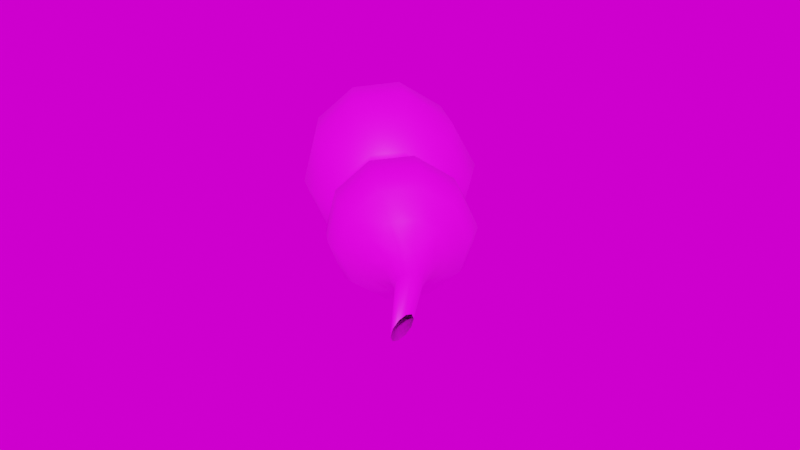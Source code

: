 # Source: 1.blend  (saved by Blender 3.0.42; exported with 4.5.12 LTS)
import bpy
from mathutils import Matrix  # noqa: F401  (used for matrix-valued properties, if any)

bpy.ops.wm.read_factory_settings(use_empty=True)
scene = bpy.context.scene
scene.name = 'Scene'

# ---- collections
col_okkkk = bpy.data.collections.new('okkkk'); scene.collection.children.link(col_okkkk)

# ---- images (referenced by path relative to the original .blend; pixels are not part of the script)
import os
ASSET_DIR = os.environ.get("B2B_ASSET_DIR", "")  # directory of the original .blend (textures are referenced by path, not embedded)
HERE = os.path.dirname(os.path.abspath(__file__))  # packed textures are extracted next to this script under _unpacked/

def load_image(name, relpath, width, height, colorspace="sRGB"):
    """Load a texture the original file referenced (path relative to the .blend, or extracted next to this script)."""
    p = next((c for c in (os.path.join(HERE, relpath), os.path.join(ASSET_DIR, relpath)) if relpath and os.path.exists(c)), "")
    if p:
        img = bpy.data.images.load(p, check_existing=True)
        img.name = name
    else:  # same state as the original file: an image datablock whose file is absent (Cycles renders it pink)
        img = bpy.data.images.new(name, width, height)
        img.source = "FILE"
        img.filepath = "//" + (relpath or name)
    img.colorspace_settings.name = colorspace
    return img
img_4____basecolor_png_001 = load_image('4_葫芦_BaseColor.png.001', '4_葫芦_BaseColor.png', 1024, 1024, 'sRGB')
img_ds360_025_ref_hdr = load_image('DS360_025_Ref.hdr', 'DS360_025_Ref.hdr', 1024, 1024, 'Linear Rec.709')

# ---- materials (node trees are filled in below, after node groups)
mat_x = bpy.data.materials.new('葫芦')
mat_x.use_transparent_shadow = False

# ---- material node trees
mat_x.use_nodes = True; mat_x.node_tree.nodes.clear()
_N = mat_x.node_tree.nodes; _L = mat_x.node_tree.links
n0 = _N.new('NodeFrame'); n0.name = '帧'; n0.location = (-1270, 330)
n0.label = 'Mapping'
n0.width = 400
n1 = _N.new('NodeFrame'); n1.name = '帧.001'; n1.location = (-570, 530)
n1.label = 'Textures'
n1.width = 300
n2 = _N.new('ShaderNodeOutputMaterial'); n2.name = '材质输出'; n2.location = (300, 300)
n3 = _N.new('ShaderNodeMapping'); n3.name = '映射'; n3.location = (230, -30)
n4 = _N.new('ShaderNodeTexCoord'); n4.name = '纹理坐标'; n4.location = (30, -30)
n5 = _N.new('ShaderNodeBsdfPrincipled'); n5.name = '原理化BSDF'; n5.location = (10, 300)
n5.distribution = 'GGX'
n5.subsurface_method = 'RANDOM_WALK_SKIN'
n5.inputs[3].default_value = 1.45
n5.inputs[27].default_value = (0.0, 0.0, 0.0, 1.0)
n5.inputs[28].default_value = 1.0
n6 = _N.new('ShaderNodeTexImage'); n6.name = '图像纹理'; n6.location = (30, -30)
n6.label = 'Base Color'
n6.image = img_4____basecolor_png_001
n3.parent = n0
n4.parent = n0
n6.parent = n1
_L.new(n5.outputs[0], n2.inputs[0])
_L.new(n6.outputs[0], n5.inputs[0])
_L.new(n3.outputs[0], n6.inputs[0])
_L.new(n4.outputs[2], n3.inputs[0])
n2.is_active_output = True

# ---- world
world_world = bpy.data.worlds.new('World'); scene.world = world_world
world_world.use_nodes = True; world_world.node_tree.nodes.clear()
_N = world_world.node_tree.nodes; _L = world_world.node_tree.links
n0 = _N.new('ShaderNodeOutputWorld'); n0.name = 'World Output'; n0.location = (300, 300)
n1 = _N.new('ShaderNodeBackground'); n1.name = 'Background'; n1.location = (10, 300)
n2 = _N.new('ShaderNodeTexEnvironment'); n2.name = '环境纹理'; n2.location = (-280, 275)
n2.image = img_ds360_025_ref_hdr
_L.new(n1.outputs[0], n0.inputs[0])
_L.new(n2.outputs[0], n1.inputs[0])
n0.is_active_output = True
world_world.color = (0.05088, 0.05088, 0.05088)
world_world.use_sun_shadow = False
world_world.sun_shadow_jitter_overblur = 0.0

# ---- meshes
me_016 = bpy.data.meshes.new('网格.016')
me_016.from_pydata([(0.331, 13.13, 17.39), (-6.64, 10.89, 17.39), (-10.89, 4.876, 17.39), (-10.89, -2.537, 17.39), (-6.64, -8.561, 17.39), (0.331, -10.88, 17.39), (7.45, -8.588, 17.39), (11.94, -2.61, 17.39), (11.94, 4.735, 17.39), (7.45, 10.73, 17.39), (0.4375, 19.47, 9.421), (-10.55, 15.87, 9.421), (-17.19, 6.213, 9.421), (-17.19, -5.507, 9.421), (-10.55, -15.13, 9.421), (0.4375, -18.88, 9.421), (11.91, -15.15, 9.421), (19.33, -5.582, 9.422), (19.33, 5.99, 9.421), (11.91, 15.46, 9.421), (0.6378, 20.82, -7.94), (-12.12, 16.55, -7.94), (-19.73, 5.14, -7.94), (-19.73, -8.483, -7.94), (-12.12, -19.85, -7.94), (0.6378, -24.33, -7.94), (14.32, -19.87, -7.94), (23.43, -8.553, -7.94), (23.43, 4.87, -7.94), (14.32, 15.85, -7.94), (0.7185, 11.17, -19.6), (-7.297, 8.62, -19.6), (-12.11, 1.629, -19.6), (-12.11, -6.963, -19.6), (-7.297, -14.0, -19.6), (0.7186, -16.73, -19.6), (9.133, -14.03, -19.6), (14.59, -7.084, -19.6), (14.59, 1.342, -19.6), (9.133, 8.261, -19.6), (0.7289, 14.91, -22.42), (-9.521, 11.59, -22.42), (-15.64, 2.538, -22.42), (-15.64, -8.458, -22.42), (-9.521, -17.54, -22.42), (0.7289, -21.1, -22.42), (11.65, -17.56, -22.42), (18.84, -8.566, -22.42), (18.84, 2.207, -22.42), (11.65, 11.05, -22.42), (0.7105, 21.38, -33.26), (-13.34, 16.58, -33.3), (-21.74, 3.859, -33.34), (-21.78, -11.16, -33.41), (-13.44, -24.0, -33.58), (0.7097, -29.17, -33.68), (16.2, -24.05, -33.65), (26.83, -11.29, -33.75), (26.79, 3.691, -33.69), (16.09, 15.73, -33.38), (0.5266, 22.8, -59.82), (-14.25, 17.79, -59.82), (-23.14, 4.694, -59.82), (-23.14, -10.96, -59.82), (-14.25, -24.14, -59.82), (0.5266, -29.35, -59.82), (16.32, -24.14, -59.82), (26.87, -10.98, -59.82), (26.87, 4.617, -59.82), (16.32, 17.23, -59.82), (0.1604, 15.43, -69.21), (-9.433, 12.31, -69.21), (-15.32, 4.044, -69.21), (-15.32, -6.108, -69.21), (-9.433, -14.35, -69.21), (0.1604, -17.52, -69.21), (9.894, -14.36, -69.21), (16.0, -6.138, -69.21), (16.0, 3.962, -69.21), (9.894, 12.18, -69.21), (-1.907e-06, 0.0, -74.27), (0.2136, 8.046, 26.39), (-3.494, 6.854, 26.39), (-5.774, 3.69, 26.39), (-5.774, -0.2293, 26.39), (-3.494, -3.406, 26.39), (0.2136, -4.626, 26.39), (3.949, -3.423, 26.39), (6.273, -0.2649, 26.39), (6.273, 3.64, 26.39), (3.949, 6.813, 26.39), (-3.96, 4.473, 52.61), (-5.771, 3.442, 54.15), (-6.889, 1.249, 55.1), (-6.889, -1.249, 55.1), (-5.771, -3.096, 54.15), (-3.96, -3.61, 52.61), (-2.148, -2.604, 51.07), (-1.026, -0.4494, 50.12), (-1.026, 2.05, 50.12), (-2.148, 3.938, 51.07), (-0.5981, 5.966, 34.05), (-2.865, 5.188, 34.07), (-4.27, 3.138, 34.08), (-4.27, 0.6006, 34.08), (-2.865, -1.454, 34.07), (-0.5981, -2.241, 34.05), (1.657, -1.461, 34.02), (3.044, 0.5882, 33.99), (3.044, 3.123, 33.99), (1.657, 5.177, 34.02), (0.5325, 21.7, 1.891), (-12.13, 17.48, 1.891), (-19.73, 6.206, 1.891), (-19.73, -7.295, 1.891), (-12.13, -18.51, 1.891), (0.5325, -22.9, 1.891), (13.97, -18.52, 1.891), (22.82, -7.359, 1.891), (22.82, 5.973, 1.891), (13.97, 16.88, 1.891), (0.6198, 24.84, -45.13), (-15.29, 19.19, -45.13), (-24.8, 4.677, -45.13), (-24.8, -12.13, -45.12), (-15.29, -26.49, -45.11), (0.6201, -32.22, -45.1), (17.95, -26.49, -45.1), (29.76, -12.13, -45.09), (29.76, 4.676, -45.1), (17.95, 18.25, -45.12)], [], [(0, 10, 11, 1), (1, 11, 12, 2), (2, 12, 13, 3), (3, 13, 14, 4), (4, 14, 15, 5), (5, 15, 16, 6), (6, 16, 17, 7), (7, 17, 18, 8), (8, 18, 19, 9), (9, 19, 10, 0), (111, 20, 21, 112), (112, 21, 22, 113), (113, 22, 23, 114), (114, 23, 24, 115), (115, 24, 25, 116), (116, 25, 26, 117), (117, 26, 27, 118), (118, 27, 28, 119), (119, 28, 29, 120), (120, 29, 20, 111), (20, 30, 31, 21), (21, 31, 32, 22), (22, 32, 33, 23), (23, 33, 34, 24), (24, 34, 35, 25), (25, 35, 36, 26), (26, 36, 37, 27), (27, 37, 38, 28), (28, 38, 39, 29), (29, 39, 30, 20), (40, 50, 51, 41), (41, 51, 52, 42), (42, 52, 53, 43), (43, 53, 54, 44), (44, 54, 55, 45), (45, 55, 56, 46), (46, 56, 57, 47), (47, 57, 58, 48), (48, 58, 59, 49), (49, 59, 50, 40), (121, 60, 61, 122), (122, 61, 62, 123), (123, 62, 63, 124), (124, 63, 64, 125), (125, 64, 65, 126), (126, 65, 66, 127), (127, 66, 67, 128), (128, 67, 68, 129), (129, 68, 69, 130), (130, 69, 60, 121), (60, 70, 71, 61), (61, 71, 72, 62), (62, 72, 73, 63), (63, 73, 74, 64), (64, 74, 75, 65), (65, 75, 76, 66), (66, 76, 77, 67), (67, 77, 78, 68), (68, 78, 79, 69), (69, 79, 70, 60), (80, 71, 70), (80, 72, 71), (80, 73, 72), (80, 74, 73), (80, 75, 74), (80, 76, 75), (80, 77, 76), (80, 78, 77), (80, 79, 78), (80, 70, 79), (37, 36, 46, 47), (36, 35, 45, 46), (35, 34, 44, 45), (34, 33, 43, 44), (33, 32, 42, 43), (32, 31, 41, 42), (31, 30, 40, 41), (30, 39, 49, 40), (39, 38, 48, 49), (38, 37, 47, 48), (81, 0, 1, 82), (82, 1, 2, 83), (83, 2, 3, 84), (84, 3, 4, 85), (85, 4, 5, 86), (86, 5, 6, 87), (87, 6, 7, 88), (88, 7, 8, 89), (89, 8, 9, 90), (9, 0, 81, 90), (101, 102, 92, 91), (102, 103, 93, 92), (103, 104, 94, 93), (104, 105, 95, 94), (105, 106, 96, 95), (106, 107, 97, 96), (107, 108, 98, 97), (108, 109, 99, 98), (109, 110, 100, 99), (110, 101, 91, 100), (101, 81, 82, 102), (102, 82, 83, 103), (103, 83, 84, 104), (104, 84, 85, 105), (105, 85, 86, 106), (106, 86, 87, 107), (107, 87, 88, 108), (108, 88, 89, 109), (109, 89, 90, 110), (110, 90, 81, 101), (10, 111, 112, 11), (11, 112, 113, 12), (12, 113, 114, 13), (13, 114, 115, 14), (14, 115, 116, 15), (15, 116, 117, 16), (16, 117, 118, 17), (17, 118, 119, 18), (18, 119, 120, 19), (19, 120, 111, 10), (50, 121, 122, 51), (51, 122, 123, 52), (52, 123, 124, 53), (53, 124, 125, 54), (54, 125, 126, 55), (55, 126, 127, 56), (56, 127, 128, 57), (57, 128, 129, 58), (58, 129, 130, 59), (59, 130, 121, 50)])
me_016.polygons.foreach_set('use_smooth', [True] * 130)
_uv = me_016.uv_layers.new(name='UVChannel_1')
_uv.uv.foreach_set('vector', [0.5168, 0.3707, 0.5763, 0.3695, 0.5756, 0.4251, 0.5126, 0.4218, 0.5126, 0.4218, 0.5756, 0.4251, 0.5726, 0.4843, 0.5061, 0.4753, 0.5061, 0.4753, 0.5726, 0.4843, 0.5679, 0.5472, 0.4972, 0.5311, 0.4972, 0.5311, 0.5679, 0.5472, 0.5581, 0.6153, 0.483, 0.587, 0.483, 0.587, 0.5581, 0.6153, 0.5324, 0.6948, 0.4572, 0.6401, 0.4436, 0.09499, 0.5198, 0.03492, 0.5529, 0.1184, 0.4743, 0.1492, 0.4743, 0.1492, 0.5529, 0.1184, 0.5688, 0.1886, 0.4932, 0.2058, 0.4932, 0.2058, 0.5688, 0.1886, 0.5746, 0.2495, 0.5039, 0.2617, 0.5039, 0.2617, 0.5746, 0.2495, 0.5754, 0.3103, 0.5107, 0.3177, 0.5107, 0.3177, 0.5754, 0.3103, 0.5763, 0.3695, 0.5168, 0.3707, 0.6123, 0.3692, 0.657, 0.3692, 0.6578, 0.431, 0.6127, 0.4277, 0.6127, 0.4277, 0.6578, 0.431, 0.6594, 0.4954, 0.6121, 0.4899, 0.6121, 0.4899, 0.6594, 0.4954, 0.6608, 0.5626, 0.6108, 0.5557, 0.6108, 0.5557, 0.6608, 0.5626, 0.6631, 0.6351, 0.607, 0.6283, 0.607, 0.6283, 0.6631, 0.6351, 0.6703, 0.7218, 0.5951, 0.7179, 0.5839, 0.008275, 0.6617, 0.0001595, 0.661, 0.09648, 0.6035, 0.1048, 0.6035, 0.1048, 0.661, 0.09648, 0.6605, 0.1728, 0.6124, 0.1802, 0.6124, 0.1802, 0.6605, 0.1728, 0.6592, 0.2358, 0.6144, 0.2426, 0.6144, 0.2426, 0.6592, 0.2358, 0.6599, 0.302, 0.6135, 0.306, 0.6135, 0.306, 0.6599, 0.302, 0.657, 0.3692, 0.6123, 0.3692, 0.657, 0.3692, 0.7592, 0.3702, 0.7533, 0.4353, 0.6578, 0.431, 0.6578, 0.431, 0.7533, 0.4353, 0.7505, 0.4996, 0.6594, 0.4954, 0.6594, 0.4954, 0.7505, 0.4996, 0.749, 0.5634, 0.6608, 0.5626, 0.6608, 0.5626, 0.749, 0.5634, 0.7504, 0.6255, 0.6631, 0.6351, 0.6631, 0.6351, 0.7504, 0.6255, 0.7629, 0.6849, 0.6703, 0.7218, 0.6617, 0.0001595, 0.7629, 0.03102, 0.7547, 0.09767, 0.661, 0.09648, 0.661, 0.09648, 0.7547, 0.09767, 0.7558, 0.1665, 0.6605, 0.1728, 0.6605, 0.1728, 0.7558, 0.1665, 0.7604, 0.2338, 0.6592, 0.2358, 0.6592, 0.2358, 0.7604, 0.2338, 0.7537, 0.3016, 0.6599, 0.302, 0.6599, 0.302, 0.7537, 0.3016, 0.7592, 0.3702, 0.657, 0.3692, 0.1487, 0.4559, 0.2145, 0.4549, 0.2124, 0.5254, 0.1449, 0.5174, 0.1449, 0.5174, 0.2124, 0.5254, 0.2014, 0.6001, 0.1314, 0.582, 0.1314, 0.582, 0.2014, 0.6001, 0.184, 0.6786, 0.1106, 0.6495, 0.1106, 0.6495, 0.184, 0.6786, 0.1573, 0.7653, 0.07932, 0.7182, 0.07932, 0.7182, 0.1573, 0.7653, 0.1093, 0.8645, 0.0242, 0.784, 0.02972, 0.1239, 0.1121, 0.04831, 0.1602, 0.1505, 0.08342, 0.1908, 0.08342, 0.1908, 0.1602, 0.1505, 0.1905, 0.2339, 0.1146, 0.2584, 0.1146, 0.2584, 0.1905, 0.2339, 0.2045, 0.303, 0.1329, 0.3218, 0.1329, 0.3218, 0.2045, 0.303, 0.2098, 0.378, 0.1418, 0.3892, 0.1418, 0.3892, 0.2098, 0.378, 0.2145, 0.4549, 0.1487, 0.4559, 0.2719, 0.4539, 0.3416, 0.4542, 0.3418, 0.5316, 0.2706, 0.529, 0.2706, 0.529, 0.3418, 0.5316, 0.3378, 0.6147, 0.2614, 0.6107, 0.2614, 0.6107, 0.3378, 0.6147, 0.3287, 0.7011, 0.2476, 0.6947, 0.2476, 0.6947, 0.3287, 0.7011, 0.3182, 0.7958, 0.2268, 0.7894, 0.2268, 0.7894, 0.3182, 0.7958, 0.3194, 0.914, 0.1967, 0.9033, 0.1967, 0.01118, 0.3172, 0.0001595, 0.3122, 0.1224, 0.2253, 0.1294, 0.2253, 0.1294, 0.3122, 0.1224, 0.3157, 0.2144, 0.244, 0.2235, 0.244, 0.2235, 0.3157, 0.2144, 0.3255, 0.2907, 0.2574, 0.2948, 0.2574, 0.2948, 0.3255, 0.2907, 0.3378, 0.3705, 0.266, 0.3728, 0.266, 0.3728, 0.3378, 0.3705, 0.3416, 0.4542, 0.2719, 0.4539, 0.3416, 0.4542, 0.4134, 0.4556, 0.419, 0.5288, 0.3418, 0.5316, 0.3418, 0.5316, 0.419, 0.5288, 0.422, 0.6077, 0.3378, 0.6147, 0.3378, 0.6147, 0.422, 0.6077, 0.4223, 0.6911, 0.3287, 0.7011, 0.3287, 0.7011, 0.4223, 0.6911, 0.4257, 0.7767, 0.3182, 0.7958, 0.3182, 0.7958, 0.4257, 0.7767, 0.4433, 0.8628, 0.3194, 0.914, 0.3172, 0.0001595, 0.4433, 0.04748, 0.424, 0.1335, 0.3122, 0.1224, 0.3122, 0.1224, 0.424, 0.1335, 0.4181, 0.217, 0.3157, 0.2144, 0.3157, 0.2144, 0.4181, 0.217, 0.4185, 0.2986, 0.3255, 0.2907, 0.3255, 0.2907, 0.4185, 0.2986, 0.4184, 0.3797, 0.3378, 0.3705, 0.3378, 0.3705, 0.4184, 0.3797, 0.4134, 0.4556, 0.3416, 0.4542, 0.8142, 0.8206, 0.7244, 0.7811, 0.7651, 0.7361, 0.8142, 0.8206, 0.7164, 0.8416, 0.7244, 0.7811, 0.8142, 0.8206, 0.7433, 0.8963, 0.7164, 0.8416, 0.8142, 0.8206, 0.7961, 0.9267, 0.7433, 0.8963, 0.8142, 0.8206, 0.8567, 0.9216, 0.7961, 0.9267, 0.8142, 0.8206, 0.9179, 0.8544, 0.8836, 0.9054, 0.8142, 0.8206, 0.9179, 0.7928, 0.9179, 0.8544, 0.8142, 0.8206, 0.8831, 0.7431, 0.9179, 0.7928, 0.8142, 0.8206, 0.8252, 0.7221, 0.8831, 0.7431, 0.8142, 0.8206, 0.7651, 0.7361, 0.8252, 0.7221, 0.07913, 0.272, 0.05217, 0.2102, 0.08342, 0.1908, 0.1146, 0.2584, 0.05217, 0.2102, 0.005818, 0.1581, 0.02972, 0.1239, 0.08342, 0.1908, 0.0001595, 0.7466, 0.04868, 0.6947, 0.07932, 0.7182, 0.0242, 0.784, 0.04868, 0.6947, 0.07993, 0.6346, 0.1106, 0.6495, 0.07932, 0.7182, 0.07993, 0.6346, 0.1013, 0.5731, 0.1314, 0.582, 0.1106, 0.6495, 0.1013, 0.5731, 0.1153, 0.5137, 0.1449, 0.5174, 0.1314, 0.582, 0.1153, 0.5137, 0.1203, 0.4563, 0.1487, 0.4559, 0.1449, 0.5174, 0.1203, 0.4563, 0.1122, 0.3957, 0.1418, 0.3892, 0.1487, 0.4559, 0.1122, 0.3957, 0.1002, 0.3328, 0.1329, 0.3218, 0.1418, 0.3892, 0.1002, 0.3328, 0.07913, 0.272, 0.1146, 0.2584, 0.1329, 0.3218, 0.6338, 0.8512, 0.6867, 0.8231, 0.7003, 0.8539, 0.6429, 0.8748, 0.6429, 0.8748, 0.7003, 0.8539, 0.7103, 0.8872, 0.6494, 0.8991, 0.6494, 0.8991, 0.7103, 0.8872, 0.7161, 0.9231, 0.6532, 0.9237, 0.6532, 0.9237, 0.7161, 0.9231, 0.7149, 0.9612, 0.6534, 0.9477, 0.6534, 0.9477, 0.7149, 0.9612, 0.7018, 0.9998, 0.649, 0.9697, 0.5435, 0.7821, 0.5389, 0.7221, 0.5798, 0.7258, 0.5649, 0.7863, 0.5649, 0.7863, 0.5798, 0.7258, 0.616, 0.7408, 0.586, 0.796, 0.586, 0.796, 0.616, 0.7408, 0.6453, 0.764, 0.6049, 0.8109, 0.6049, 0.8109, 0.6453, 0.764, 0.6685, 0.7926, 0.6207, 0.8298, 0.6685, 0.7926, 0.6867, 0.8231, 0.6338, 0.8512, 0.6207, 0.8298, 0.5852, 0.8799, 0.591, 0.8957, 0.4752, 0.9568, 0.48, 0.942, 0.591, 0.8957, 0.5962, 0.9124, 0.4746, 0.9721, 0.4752, 0.9568, 0.5962, 0.9124, 0.6004, 0.9293, 0.4796, 0.9856, 0.4746, 0.9721, 0.6004, 0.9293, 0.6042, 0.9453, 0.4898, 0.9948, 0.4796, 0.9856, 0.6042, 0.9453, 0.6075, 0.9593, 0.5031, 0.9998, 0.4898, 0.9948, 0.5295, 0.8239, 0.5425, 0.8308, 0.4589, 0.8967, 0.4436, 0.896, 0.5425, 0.8308, 0.5557, 0.8397, 0.4729, 0.9023, 0.4589, 0.8967, 0.5557, 0.8397, 0.5679, 0.8512, 0.4823, 0.9136, 0.4729, 0.9023, 0.5679, 0.8512, 0.5779, 0.865, 0.4843, 0.9278, 0.4823, 0.9136, 0.5779, 0.865, 0.5852, 0.8799, 0.48, 0.942, 0.4843, 0.9278, 0.5852, 0.8799, 0.6338, 0.8512, 0.6429, 0.8748, 0.591, 0.8957, 0.591, 0.8957, 0.6429, 0.8748, 0.6494, 0.8991, 0.5962, 0.9124, 0.5962, 0.9124, 0.6494, 0.8991, 0.6532, 0.9237, 0.6004, 0.9293, 0.6004, 0.9293, 0.6532, 0.9237, 0.6534, 0.9477, 0.6042, 0.9453, 0.6042, 0.9453, 0.6534, 0.9477, 0.649, 0.9697, 0.6075, 0.9593, 0.5295, 0.8239, 0.5435, 0.7821, 0.5649, 0.7863, 0.5425, 0.8308, 0.5425, 0.8308, 0.5649, 0.7863, 0.586, 0.796, 0.5557, 0.8397, 0.5557, 0.8397, 0.586, 0.796, 0.6049, 0.8109, 0.5679, 0.8512, 0.5679, 0.8512, 0.6049, 0.8109, 0.6207, 0.8298, 0.5779, 0.865, 0.5779, 0.865, 0.6207, 0.8298, 0.6338, 0.8512, 0.5852, 0.8799, 0.5763, 0.3695, 0.6123, 0.3692, 0.6127, 0.4277, 0.5756, 0.4251, 0.5756, 0.4251, 0.6127, 0.4277, 0.6121, 0.4899, 0.5726, 0.4843, 0.5726, 0.4843, 0.6121, 0.4899, 0.6108, 0.5557, 0.5679, 0.5472, 0.5679, 0.5472, 0.6108, 0.5557, 0.607, 0.6283, 0.5581, 0.6153, 0.5581, 0.6153, 0.607, 0.6283, 0.5951, 0.7179, 0.5324, 0.6948, 0.5198, 0.03492, 0.5839, 0.008275, 0.6035, 0.1048, 0.5529, 0.1184, 0.5529, 0.1184, 0.6035, 0.1048, 0.6124, 0.1802, 0.5688, 0.1886, 0.5688, 0.1886, 0.6124, 0.1802, 0.6144, 0.2426, 0.5746, 0.2495, 0.5746, 0.2495, 0.6144, 0.2426, 0.6135, 0.306, 0.5754, 0.3103, 0.5754, 0.3103, 0.6135, 0.306, 0.6123, 0.3692, 0.5763, 0.3695, 0.2145, 0.4549, 0.2719, 0.4539, 0.2706, 0.529, 0.2124, 0.5254, 0.2124, 0.5254, 0.2706, 0.529, 0.2614, 0.6107, 0.2014, 0.6001, 0.2014, 0.6001, 0.2614, 0.6107, 0.2476, 0.6947, 0.184, 0.6786, 0.184, 0.6786, 0.2476, 0.6947, 0.2268, 0.7894, 0.1573, 0.7653, 0.1573, 0.7653, 0.2268, 0.7894, 0.1967, 0.9033, 0.1093, 0.8645, 0.1121, 0.04831, 0.1967, 0.01118, 0.2253, 0.1294, 0.1602, 0.1505, 0.1602, 0.1505, 0.2253, 0.1294, 0.244, 0.2235, 0.1905, 0.2339, 0.1905, 0.2339, 0.244, 0.2235, 0.2574, 0.2948, 0.2045, 0.303, 0.2045, 0.303, 0.2574, 0.2948, 0.266, 0.3728, 0.2098, 0.378, 0.2098, 0.378, 0.266, 0.3728, 0.2719, 0.4539, 0.2145, 0.4549])
me_016.materials.append(mat_x)
me_016.update()
me_016.normals_split_custom_set([tuple(v) for v in zip(*[iter([0.006097, 0.8252, 0.5648, 0.008109, 0.8966, 0.4427, -0.5346, 0.7183, 0.4452, -0.4887, 0.6638, 0.5661, -0.4887, 0.6638, 0.5661, -0.5346, 0.7183, 0.4452, -0.8446, 0.2689, 0.4629, -0.7792, 0.2499, 0.5748, -0.7792, 0.2499, 0.5748, -0.8446, 0.2689, 0.4629, -0.8266, -0.2488, 0.5049, -0.7638, -0.2362, 0.6007, -0.7638, -0.2362, 0.6007, -0.8266, -0.2488, 0.5049, -0.5085, -0.659, 0.5543, -0.4664, -0.6177, 0.6332, -0.4664, -0.6177, 0.6332, -0.5085, -0.659, 0.5543, -0.007285, -0.814, 0.5809, -0.00464, -0.7596, 0.6503, -0.00464, -0.7596, 0.6503, -0.007285, -0.814, 0.5809, 0.4693, -0.665, 0.581, 0.4403, -0.6191, 0.6503, 0.4403, -0.6191, 0.6503, 0.4693, -0.665, 0.581, 0.7777, -0.2612, 0.5717, 0.7248, -0.2417, 0.6452, 0.7248, -0.2417, 0.6452, 0.7777, -0.2612, 0.5717, 0.7993, 0.2894, 0.5267, 0.7433, 0.2576, 0.6173, 0.7433, 0.2576, 0.6173, 0.7993, 0.2894, 0.5267, 0.5098, 0.724, 0.4647, 0.474, 0.6649, 0.5773, 0.474, 0.6649, 0.5773, 0.5098, 0.724, 0.4647, 0.008109, 0.8966, 0.4427, 0.006097, 0.8252, 0.5648, 0.01098, 0.9957, 0.09189, 0.01208, 0.9332, -0.3592, -0.5693, 0.7459, -0.3458, -0.5992, 0.7942, 0.1008, -0.5992, 0.7942, 0.1008, -0.5693, 0.7459, -0.3458, -0.9127, 0.2726, -0.3043, -0.9465, 0.2919, 0.1377, -0.9465, 0.2919, 0.1377, -0.9127, 0.2726, -0.3043, -0.922, -0.29, -0.2567, -0.9374, -0.2856, 0.1994, -0.9374, -0.2856, 0.1994, -0.922, -0.29, -0.2567, -0.5896, -0.7777, -0.218, -0.5886, -0.7636, 0.2657, -0.5886, -0.7636, 0.2657, -0.5896, -0.7777, -0.218, -0.008808, -0.9796, -0.2007, -0.009301, -0.9537, 0.3006, -0.009301, -0.9537, 0.3006, -0.008808, -0.9796, -0.2007, 0.5563, -0.8034, -0.2124, 0.5475, -0.7825, 0.2966, 0.5475, -0.7825, 0.2966, 0.5563, -0.8034, -0.2124, 0.9118, -0.3229, -0.2537, 0.9113, -0.3116, 0.2693, 0.9113, -0.3116, 0.2693, 0.9118, -0.3229, -0.2537, 0.9017, 0.3077, -0.3036, 0.9223, 0.3299, 0.2013, 0.9223, 0.3299, 0.2013, 0.9017, 0.3077, -0.3036, 0.5485, 0.7631, -0.3417, 0.5744, 0.8093, 0.1227, 0.5744, 0.8093, 0.1227, 0.5485, 0.7631, -0.3417, 0.01208, 0.9332, -0.3592, 0.01098, 0.9957, 0.09189, 0.01208, 0.9332, -0.3592, 0.01571, 0.9902, 0.1389, -0.6018, 0.7847, 0.1486, -0.5693, 0.7459, -0.3458, -0.5693, 0.7459, -0.3458, -0.6018, 0.7847, 0.1486, -0.9439, 0.2833, 0.1696, -0.9127, 0.2726, -0.3043, -0.9127, 0.2726, -0.3043, -0.9439, 0.2833, 0.1696, -0.9373, -0.2852, 0.2003, -0.922, -0.29, -0.2567, -0.922, -0.29, -0.2567, -0.9373, -0.2852, 0.2003, -0.5974, -0.7677, 0.2316, -0.5896, -0.7777, -0.218, -0.5896, -0.7777, -0.218, -0.5974, -0.7677, 0.2316, -0.01096, -0.9695, 0.2447, -0.008808, -0.9796, -0.2007, -0.008808, -0.9796, -0.2007, -0.01096, -0.9695, 0.2447, 0.5456, -0.8044, 0.235, 0.5563, -0.8034, -0.2124, 0.5563, -0.8034, -0.2124, 0.5456, -0.8044, 0.235, 0.9162, -0.3369, 0.217, 0.9118, -0.3229, -0.2537, 0.9118, -0.3229, -0.2537, 0.9162, -0.3369, 0.217, 0.9234, 0.3385, 0.181, 0.9017, 0.3077, -0.3036, 0.9017, 0.3077, -0.3036, 0.9234, 0.3385, 0.181, 0.5642, 0.8125, 0.1469, 0.5485, 0.7631, -0.3417, 0.5485, 0.7631, -0.3417, 0.5642, 0.8125, 0.1469, 0.01571, 0.9902, 0.1389, 0.01208, 0.9332, -0.3592, 0.01082, 0.7646, 0.6444, 0.01214, 0.9235, 0.3833, -0.5673, 0.7312, 0.3787, -0.4644, 0.6104, 0.6417, -0.4644, 0.6104, 0.6417, -0.5673, 0.7312, 0.3787, -0.8888, 0.265, 0.3739, -0.7344, 0.2258, 0.64, -0.7344, 0.2258, 0.64, -0.8888, 0.265, 0.3739, -0.8827, -0.2688, 0.3854, -0.7216, -0.2155, 0.6579, -0.7216, -0.2155, 0.6579, -0.8827, -0.2688, 0.3854, -0.5625, -0.7218, 0.4032, -0.4491, -0.5714, 0.6869, -0.4491, -0.5714, 0.6869, -0.5625, -0.7218, 0.4032, -0.01127, -0.9111, 0.412, -0.008542, -0.7106, 0.7036, -0.008542, -0.7106, 0.7036, -0.01127, -0.9111, 0.412, 0.5147, -0.752, 0.4118, 0.4014, -0.5836, 0.7059, 0.4014, -0.5836, 0.7059, 0.5147, -0.752, 0.4118, 0.8539, -0.3073, 0.42, 0.6596, -0.2345, 0.7141, 0.6596, -0.2345, 0.7141, 0.8539, -0.3073, 0.42, 0.8562, 0.3129, 0.4112, 0.6729, 0.252, 0.6955, 0.6729, 0.252, 0.6955, 0.8562, 0.3129, 0.4112, 0.5302, 0.7564, 0.3831, 0.4317, 0.6215, 0.6537, 0.4317, 0.6215, 0.6537, 0.5302, 0.7564, 0.3831, 0.01214, 0.9235, 0.3833, 0.01082, 0.7646, 0.6444, 0.009727, 0.9974, 0.07183, 0.008196, 0.9311, -0.3646, -0.5695, 0.739, -0.3598, -0.6115, 0.7878, 0.07397, -0.6115, 0.7878, 0.07397, -0.5695, 0.739, -0.3598, -0.8888, 0.267, -0.3726, -0.9561, 0.2839, 0.07288, -0.9561, 0.2839, 0.07288, -0.8888, 0.267, -0.3726, -0.869, -0.2716, -0.4135, -0.9544, -0.292, 0.06255, -0.9544, -0.292, 0.06255, -0.869, -0.2716, -0.4135, -0.5403, -0.7038, -0.4612, -0.6127, -0.789, 0.04583, -0.6127, -0.789, 0.04583, -0.5403, -0.7038, -0.4612, -0.008585, -0.8729, -0.4878, -0.01241, -0.9993, 0.03392, -0.01241, -0.9993, 0.03392, -0.008585, -0.8729, -0.4878, 0.4945, -0.7147, -0.4947, 0.5663, -0.8237, 0.02835, 0.5663, -0.8237, 0.02835, 0.4945, -0.7147, -0.4947, 0.8201, -0.2907, -0.493, 0.9417, -0.3353, 0.02886, 0.9417, -0.3353, 0.02886, 0.8201, -0.2907, -0.493, 0.837, 0.3003, -0.4574, 0.9389, 0.3414, 0.04323, 0.9389, 0.3414, 0.04323, 0.837, 0.3003, -0.4574, 0.5317, 0.7499, -0.3937, 0.573, 0.8172, 0.06257, 0.573, 0.8172, 0.06257, 0.5317, 0.7499, -0.3937, 0.008196, 0.9311, -0.3646, 0.009727, 0.9974, 0.07183, 0.008196, 0.9311, -0.3646, -6.994e-06, 0.6132, -0.7899, -0.3635, 0.4946, -0.7895, -0.5695, 0.739, -0.3598, -0.5695, 0.739, -0.3598, -0.3635, 0.4946, -0.7895, -0.5664, 0.1922, -0.8014, -0.8888, 0.267, -0.3726, -0.8888, 0.267, -0.3726, -0.5664, 0.1922, -0.8014, -0.5408, -0.152, -0.8273, -0.869, -0.2716, -0.4135, -0.869, -0.2716, -0.4135, -0.5408, -0.152, -0.8273, -0.322, -0.4043, -0.8561, -0.5403, -0.7038, -0.4612, -0.5403, -0.7038, -0.4612, -0.322, -0.4043, -0.8561, -0.005808, -0.4898, -0.8718, -0.008585, -0.8729, -0.4878, -0.008585, -0.8729, -0.4878, -0.005808, -0.4898, -0.8718, 0.2828, -0.3974, -0.873, 0.4945, -0.7147, -0.4947, 0.4945, -0.7147, -0.4947, 0.2828, -0.3974, -0.873, 0.4683, -0.1531, -0.8702, 0.8201, -0.2907, -0.493, 0.8201, -0.2907, -0.493, 0.4683, -0.1531, -0.8702, 0.4961, 0.1953, -0.846, 0.837, 0.3003, -0.4574, 0.837, 0.3003, -0.4574, 0.4961, 0.1953, -0.846, 0.328, 0.4918, -0.8066, 0.5317, 0.7499, -0.3937, 0.5317, 0.7499, -0.3937, 0.328, 0.4918, -0.8066, -6.994e-06, 0.6132, -0.7899, 0.008196, 0.9311, -0.3646, -0.005282, 0.01914, -0.9998, -0.3635, 0.4946, -0.7895, -6.994e-06, 0.6132, -0.7899, -0.005282, 0.01914, -0.9998, -0.5664, 0.1922, -0.8014, -0.3635, 0.4946, -0.7895, -0.005282, 0.01914, -0.9998, -0.5408, -0.152, -0.8273, -0.5664, 0.1922, -0.8014, -0.005282, 0.01914, -0.9998, -0.322, -0.4043, -0.8561, -0.5408, -0.152, -0.8273, -0.005282, 0.01914, -0.9998, -0.005808, -0.4898, -0.8718, -0.322, -0.4043, -0.8561, -0.005282, 0.01914, -0.9998, 0.2828, -0.3974, -0.873, -0.005808, -0.4898, -0.8718, -0.005282, 0.01914, -0.9998, 0.4683, -0.1531, -0.8702, 0.2828, -0.3974, -0.873, -0.005282, 0.01914, -0.9998, 0.4961, 0.1953, -0.846, 0.4683, -0.1531, -0.8702, -0.005282, 0.01914, -0.9998, 0.328, 0.4918, -0.8066, 0.4961, 0.1953, -0.846, -0.005282, 0.01914, -0.9998, -6.994e-06, 0.6132, -0.7899, 0.328, 0.4918, -0.8066, 0.9162, -0.3369, 0.217, 0.5456, -0.8044, 0.235, 0.4014, -0.5836, 0.7059, 0.6596, -0.2345, 0.7141, 0.5456, -0.8044, 0.235, -0.01096, -0.9695, 0.2447, -0.008542, -0.7106, 0.7036, 0.4014, -0.5836, 0.7059, -0.01096, -0.9695, 0.2447, -0.5974, -0.7677, 0.2316, -0.4491, -0.5714, 0.6869, -0.008542, -0.7106, 0.7036, -0.5974, -0.7677, 0.2316, -0.9373, -0.2852, 0.2003, -0.7216, -0.2155, 0.6579, -0.4491, -0.5714, 0.6869, -0.9373, -0.2852, 0.2003, -0.9439, 0.2833, 0.1696, -0.7344, 0.2258, 0.64, -0.7216, -0.2155, 0.6579, -0.9439, 0.2833, 0.1696, -0.6018, 0.7847, 0.1486, -0.4644, 0.6104, 0.6417, -0.7344, 0.2258, 0.64, -0.6018, 0.7847, 0.1486, 0.01571, 0.9902, 0.1389, 0.01082, 0.7646, 0.6444, -0.4644, 0.6104, 0.6417, 0.01571, 0.9902, 0.1389, 0.5642, 0.8125, 0.1469, 0.4317, 0.6215, 0.6537, 0.01082, 0.7646, 0.6444, 0.5642, 0.8125, 0.1469, 0.9234, 0.3385, 0.181, 0.6729, 0.252, 0.6955, 0.4317, 0.6215, 0.6537, 0.9234, 0.3385, 0.181, 0.9162, -0.3369, 0.217, 0.6596, -0.2345, 0.7141, 0.6729, 0.252, 0.6955, 0.01232, 0.9203, 0.3911, 0.006097, 0.8252, 0.5648, -0.4887, 0.6638, 0.5661, -0.5447, 0.7526, 0.37, -0.5447, 0.7526, 0.37, -0.4887, 0.6638, 0.5661, -0.7792, 0.2499, 0.5748, -0.8843, 0.2873, 0.3682, -0.8843, 0.2873, 0.3682, -0.7792, 0.2499, 0.5748, -0.7638, -0.2362, 0.6007, -0.8796, -0.2767, 0.3869, -0.8796, -0.2767, 0.3869, -0.7638, -0.2362, 0.6007, -0.4664, -0.6177, 0.6332, -0.5396, -0.7299, 0.4197, -0.5396, -0.7299, 0.4197, -0.4664, -0.6177, 0.6332, -0.00464, -0.7596, 0.6503, 0.004538, -0.8912, 0.4537, 0.004538, -0.8912, 0.4537, -0.00464, -0.7596, 0.6503, 0.4403, -0.6191, 0.6503, 0.5224, -0.7049, 0.4797, 0.5224, -0.7049, 0.4797, 0.4403, -0.6191, 0.6503, 0.7248, -0.2417, 0.6452, 0.8309, -0.2643, 0.4897, 0.8309, -0.2643, 0.4897, 0.7248, -0.2417, 0.6452, 0.7433, 0.2576, 0.6173, 0.8384, 0.2757, 0.4701, 0.8384, 0.2757, 0.4701, 0.7433, 0.2576, 0.6173, 0.474, 0.6649, 0.5773, 0.5375, 0.7263, 0.4285, 0.474, 0.6649, 0.5773, 0.006097, 0.8252, 0.5648, 0.01232, 0.9203, 0.3911, 0.5375, 0.7263, 0.4285, 0.000842, 0.9832, 0.1825, -0.6209, 0.7777, 0.0982, -0.2777, 0.7237, 0.6317, 0.1925, 0.8589, 0.4747, -0.6209, 0.7777, 0.0982, -0.9559, 0.2889, 0.0521, -0.5808, 0.2801, 0.7644, -0.2777, 0.7237, 0.6317, -0.9559, 0.2889, 0.0521, -0.9605, -0.2763, 0.0338, -0.5767, -0.3333, 0.7459, -0.5808, 0.2801, 0.7644, -0.9605, -0.2763, 0.0338, -0.6189, -0.7838, 0.05027, -0.2451, -0.7959, 0.5535, -0.5767, -0.3333, 0.7459, -0.6189, -0.7838, 0.05027, 0.02617, -0.9909, 0.1322, 0.2606, -0.8954, 0.3609, -0.2451, -0.7959, 0.5535, 0.02617, -0.9909, 0.1322, 0.6255, -0.7408, 0.2448, 0.7153, -0.6218, 0.3189, 0.2606, -0.8954, 0.3609, 0.6255, -0.7408, 0.2448, 0.9138, -0.2563, 0.315, 0.9143, -0.206, 0.3486, 0.7153, -0.6218, 0.3189, 0.9138, -0.2563, 0.315, 0.9072, 0.2705, 0.3221, 0.9031, 0.2063, 0.3767, 0.9143, -0.206, 0.3486, 0.9072, 0.2705, 0.3221, 0.6016, 0.751, 0.2721, 0.6709, 0.6247, 0.3997, 0.9031, 0.2063, 0.3767, 0.6016, 0.751, 0.2721, 0.000842, 0.9832, 0.1825, 0.1925, 0.8589, 0.4747, 0.6709, 0.6247, 0.3997, 0.000842, 0.9832, 0.1825, 0.01232, 0.9203, 0.3911, -0.5447, 0.7526, 0.37, -0.6209, 0.7777, 0.0982, -0.6209, 0.7777, 0.0982, -0.5447, 0.7526, 0.37, -0.8843, 0.2873, 0.3682, -0.9559, 0.2889, 0.0521, -0.9559, 0.2889, 0.0521, -0.8843, 0.2873, 0.3682, -0.8796, -0.2767, 0.3869, -0.9605, -0.2763, 0.0338, -0.9605, -0.2763, 0.0338, -0.8796, -0.2767, 0.3869, -0.5396, -0.7299, 0.4197, -0.6189, -0.7838, 0.05027, -0.6189, -0.7838, 0.05027, -0.5396, -0.7299, 0.4197, 0.004538, -0.8912, 0.4537, 0.02617, -0.9909, 0.1322, 0.02617, -0.9909, 0.1322, 0.004538, -0.8912, 0.4537, 0.5224, -0.7049, 0.4797, 0.6255, -0.7408, 0.2448, 0.6255, -0.7408, 0.2448, 0.5224, -0.7049, 0.4797, 0.8309, -0.2643, 0.4897, 0.9138, -0.2563, 0.315, 0.9138, -0.2563, 0.315, 0.8309, -0.2643, 0.4897, 0.8384, 0.2757, 0.4701, 0.9072, 0.2705, 0.3221, 0.9072, 0.2705, 0.3221, 0.8384, 0.2757, 0.4701, 0.5375, 0.7263, 0.4285, 0.6016, 0.751, 0.2721, 0.6016, 0.751, 0.2721, 0.5375, 0.7263, 0.4285, 0.01232, 0.9203, 0.3911, 0.000842, 0.9832, 0.1825, 0.008109, 0.8966, 0.4427, 0.01098, 0.9957, 0.09189, -0.5992, 0.7942, 0.1008, -0.5346, 0.7183, 0.4452, -0.5346, 0.7183, 0.4452, -0.5992, 0.7942, 0.1008, -0.9465, 0.2919, 0.1377, -0.8446, 0.2689, 0.4629, -0.8446, 0.2689, 0.4629, -0.9465, 0.2919, 0.1377, -0.9374, -0.2856, 0.1994, -0.8266, -0.2488, 0.5049, -0.8266, -0.2488, 0.5049, -0.9374, -0.2856, 0.1994, -0.5886, -0.7636, 0.2657, -0.5085, -0.659, 0.5543, -0.5085, -0.659, 0.5543, -0.5886, -0.7636, 0.2657, -0.009301, -0.9537, 0.3006, -0.007285, -0.814, 0.5809, -0.007285, -0.814, 0.5809, -0.009301, -0.9537, 0.3006, 0.5475, -0.7825, 0.2966, 0.4693, -0.665, 0.581, 0.4693, -0.665, 0.581, 0.5475, -0.7825, 0.2966, 0.9113, -0.3116, 0.2693, 0.7777, -0.2612, 0.5717, 0.7777, -0.2612, 0.5717, 0.9113, -0.3116, 0.2693, 0.9223, 0.3299, 0.2013, 0.7993, 0.2894, 0.5267, 0.7993, 0.2894, 0.5267, 0.9223, 0.3299, 0.2013, 0.5744, 0.8093, 0.1227, 0.5098, 0.724, 0.4647, 0.5098, 0.724, 0.4647, 0.5744, 0.8093, 0.1227, 0.01098, 0.9957, 0.09189, 0.008109, 0.8966, 0.4427, 0.01214, 0.9235, 0.3833, 0.009727, 0.9974, 0.07183, -0.6115, 0.7878, 0.07397, -0.5673, 0.7312, 0.3787, -0.5673, 0.7312, 0.3787, -0.6115, 0.7878, 0.07397, -0.9561, 0.2839, 0.07288, -0.8888, 0.265, 0.3739, -0.8888, 0.265, 0.3739, -0.9561, 0.2839, 0.07288, -0.9544, -0.292, 0.06255, -0.8827, -0.2688, 0.3854, -0.8827, -0.2688, 0.3854, -0.9544, -0.292, 0.06255, -0.6127, -0.789, 0.04583, -0.5625, -0.7218, 0.4032, -0.5625, -0.7218, 0.4032, -0.6127, -0.789, 0.04583, -0.01241, -0.9993, 0.03392, -0.01127, -0.9111, 0.412, -0.01127, -0.9111, 0.412, -0.01241, -0.9993, 0.03392, 0.5663, -0.8237, 0.02835, 0.5147, -0.752, 0.4118, 0.5147, -0.752, 0.4118, 0.5663, -0.8237, 0.02835, 0.9417, -0.3353, 0.02886, 0.8539, -0.3073, 0.42, 0.8539, -0.3073, 0.42, 0.9417, -0.3353, 0.02886, 0.9389, 0.3414, 0.04323, 0.8562, 0.3129, 0.4112, 0.8562, 0.3129, 0.4112, 0.9389, 0.3414, 0.04323, 0.573, 0.8172, 0.06257, 0.5302, 0.7564, 0.3831, 0.5302, 0.7564, 0.3831, 0.573, 0.8172, 0.06257, 0.009727, 0.9974, 0.07183, 0.01214, 0.9235, 0.3833])] * 3)])

# ---- objects
ob_sphere002_002 = bpy.data.objects.new('Sphere002.002', me_016)

# ---- transforms, parenting, visibility, modifiers, constraints
ob_sphere002_002.location = (49.64, -67.45, 81.11)
ob_sphere002_002.rotation_euler = (4.759, 2.904, 3.941)
ob_sphere002_002.scale = (0.3679, 0.3679, 0.3679)
ob_sphere002_002.color = (0.8, 0.8, 0.8, 1.0)

# ---- collection membership
scene.collection.objects.link(ob_sphere002_002)

# ---- scene / render settings (as saved in the file)
scene.frame_start = 1; scene.frame_end = 80; scene.frame_set(1)
scene.render.engine = 'BLENDER_EEVEE_NEXT'
scene.cycles.sampling_pattern = 'TABULATED_SOBOL'
scene.cycles.use_light_tree = False
scene.view_settings.view_transform = 'Filmic'
bpy.context.view_layer.update()

# ---- added for rendering (the .blend has no active camera and no usable light): camera, sun
cam_auto = bpy.data.cameras.new('AutoCamera')
cam_auto.lens = 50.0
cam_auto.sensor_width = 36.0
cam_auto.clip_end = 1250.02
ob_auto_camera = bpy.data.objects.new('AutoCamera', cam_auto)
scene.collection.objects.link(ob_auto_camera)
ob_auto_camera.location = (118.719, -149.982, 136.717)
ob_auto_camera.rotation_euler = (1.09748, -7.21219e-08, 0.694738)
scene.camera = ob_auto_camera
light_auto_sun = bpy.data.lights.new('AutoSun', 'SUN')
light_auto_sun.energy = 3.0
light_auto_sun.angle = 0.0523599
ob_auto_sun = bpy.data.objects.new('AutoSun', light_auto_sun)
scene.collection.objects.link(ob_auto_sun)
ob_auto_sun.rotation_euler = (0.872665, 0.174533, 0.523599)
bpy.context.view_layer.update()
